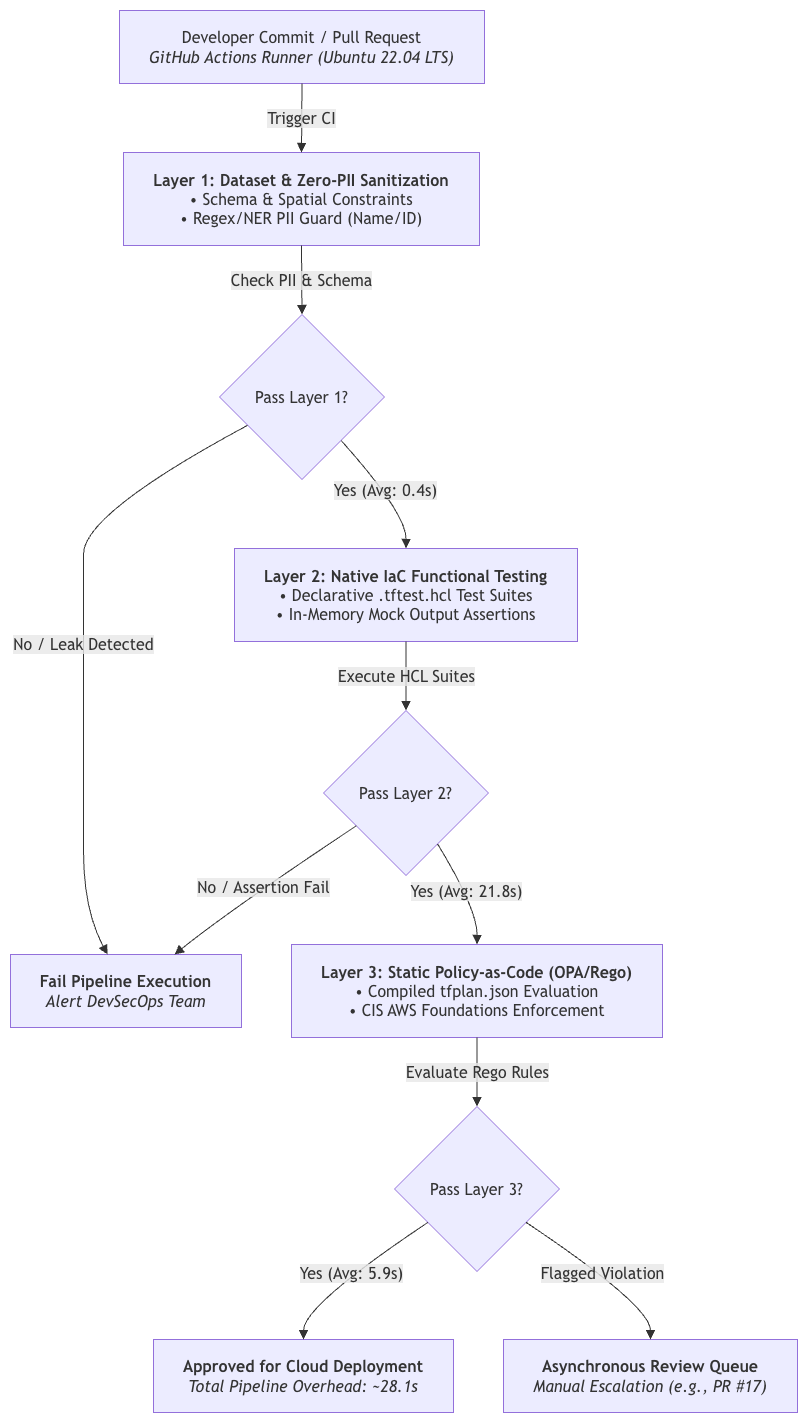

The diagram above was exported from draw.io. Its source (the exported page's mxGraphModel, read from the mxfile embedded in the PNG):
<mxGraphModel dx="748" dy="611" grid="1" gridSize="10" guides="1" tooltips="1" connect="1" arrows="1" fold="1" page="1" pageScale="1" pageWidth="850" pageHeight="1100" math="0" shadow="0">
  <root>
    <mxCell id="0" />
    <mxCell id="1" parent="0" />
    <UserObject label="" mermaidData="{&#10;  &quot;data&quot;: &quot;graph TD\n    A[\&quot;Developer Commit / Pull Request&lt;br/&gt;&lt;i&gt;GitHub Actions Runner (Ubuntu 22.04 LTS)&lt;/i&gt;\&quot;] --&gt;|Trigger CI| B[\&quot;&lt;b&gt;Layer 1: Dataset &amp; Zero-PII Sanitization&lt;/b&gt;&lt;br/&gt;• Schema &amp; Spatial Constraints&lt;br/&gt;• Regex/NER PII Guard (Name/ID)\&quot;]\n    \n    B --&gt;|Check PII &amp; Schema| C{Pass Layer 1?}\n    C --&gt;|Yes (Avg: 0.4s)| D[\&quot;&lt;b&gt;Layer 2: Native IaC Functional Testing&lt;/b&gt;&lt;br/&gt;• Declarative .tftest.hcl Test Suites&lt;br/&gt;• In-Memory Mock Output Assertions\&quot;]\n    C --&gt;|No / Leak Detected| X[\&quot;&lt;b&gt;Fail Pipeline Execution&lt;/b&gt;&lt;br/&gt;&lt;i&gt;Alert DevSecOps Team&lt;/i&gt;\&quot;]\n    \n    D --&gt;|Execute HCL Suites| E{Pass Layer 2?}\n    E --&gt;|Yes (Avg: 21.8s)| F[\&quot;&lt;b&gt;Layer 3: Static Policy-as-Code (OPA/Rego)&lt;/b&gt;&lt;br/&gt;• Compiled tfplan.json Evaluation&lt;br/&gt;• CIS AWS Foundations Enforcement\&quot;]\n    E --&gt;|No / Assertion Fail| X\n    \n    F --&gt;|Evaluate Rego Rules| G{Pass Layer 3?}\n    G --&gt;|Yes (Avg: 5.9s)| H[\&quot;&lt;b&gt;Approved for Cloud Deployment&lt;/b&gt;&lt;br/&gt;&lt;i&gt;Total Pipeline Overhead: ~28.1s&lt;/i&gt;\&quot;]\n    G --&gt;|Flagged Violation| I[\&quot;&lt;b&gt;Asynchronous Review Queue&lt;/b&gt;&lt;br/&gt;&lt;i&gt;Manual Escalation (e.g., PR #17)&lt;/i&gt;\&quot;]&quot;,&#10;  &quot;config&quot;: null&#10;}" id="QU4n3e0NRK1l9IZ5IVE9-49">
      <mxCell connectable="0" parent="1" style="group;transparentBounds=1;editIcon=1;lockedGroup=0;groupPadding=10;" vertex="1">
        <mxGeometry as="geometry" />
      </mxCell>
    </UserObject>
    <UserObject label="Developer Commit / Pull Request&#10;&lt;i&gt;GitHub Actions Runner (Ubuntu 22.04 LTS)&lt;/i&gt;" mermaidId="n:A" mermaidBaseStyle="html=1;whiteSpace=wrap;strokeWidth=1;fillColor=light-dark(#ECECFF,#1f2020);strokeColor=light-dark(#9370DB,#cccccc);fontColor=light-dark(#333333,#cccccc);fontFamily=Trebuchet MS,Verdana,Arial,sans-serif;fontSize=16;" mermaidBaseValue="Developer Commit / Pull Request&#10;&lt;i&gt;GitHub Actions Runner (Ubuntu 22.04 LTS)&lt;/i&gt;" id="QU4n3e0NRK1l9IZ5IVE9-50">
      <mxCell parent="QU4n3e0NRK1l9IZ5IVE9-49" style="html=1;whiteSpace=wrap;strokeWidth=1;fillColor=light-dark(#ECECFF,#1f2020);strokeColor=light-dark(#9370DB,#cccccc);fontColor=light-dark(#333333,#cccccc);fontFamily=Trebuchet MS,Verdana,Arial,sans-serif;fontSize=16;" vertex="1">
        <mxGeometry height="73" width="365" x="159" y="30" as="geometry" />
      </mxCell>
    </UserObject>
    <UserObject label="&lt;b&gt;Layer 1: Dataset &amp; Zero-PII Sanitization&lt;/b&gt;&#10;• Schema &amp; Spatial Constraints&#10;• Regex/NER PII Guard (Name/ID)" mermaidId="n:B" mermaidBaseStyle="html=1;whiteSpace=wrap;strokeWidth=1;fillColor=light-dark(#ECECFF,#1f2020);strokeColor=light-dark(#9370DB,#cccccc);fontColor=light-dark(#333333,#cccccc);fontFamily=Trebuchet MS,Verdana,Arial,sans-serif;fontSize=16;" mermaidBaseValue="&lt;b&gt;Layer 1: Dataset &amp; Zero-PII Sanitization&lt;/b&gt;&#10;• Schema &amp; Spatial Constraints&#10;• Regex/NER PII Guard (Name/ID)" id="QU4n3e0NRK1l9IZ5IVE9-51">
      <mxCell parent="QU4n3e0NRK1l9IZ5IVE9-49" style="html=1;whiteSpace=wrap;strokeWidth=1;fillColor=light-dark(#ECECFF,#1f2020);strokeColor=light-dark(#9370DB,#cccccc);fontColor=light-dark(#333333,#cccccc);fontFamily=Trebuchet MS,Verdana,Arial,sans-serif;fontSize=16;" vertex="1">
        <mxGeometry height="93" width="356" x="163" y="172" as="geometry" />
      </mxCell>
    </UserObject>
    <UserObject label="Pass Layer 1?" mermaidId="n:C" mermaidBaseStyle="rhombus;html=1;strokeWidth=1;whiteSpace=wrap;fillColor=light-dark(#ECECFF,#1f2020);strokeColor=light-dark(#9370DB,#cccccc);fontColor=light-dark(#333333,#cccccc);fontFamily=Trebuchet MS,Verdana,Arial,sans-serif;fontSize=16;" mermaidBaseValue="Pass Layer 1?" id="QU4n3e0NRK1l9IZ5IVE9-52">
      <mxCell parent="QU4n3e0NRK1l9IZ5IVE9-49" style="rhombus;html=1;strokeWidth=1;whiteSpace=wrap;fillColor=light-dark(#ECECFF,#1f2020);strokeColor=light-dark(#9370DB,#cccccc);fontColor=light-dark(#333333,#cccccc);fontFamily=Trebuchet MS,Verdana,Arial,sans-serif;fontSize=16;" vertex="1">
        <mxGeometry height="165" width="165" x="259" y="334" as="geometry" />
      </mxCell>
    </UserObject>
    <UserObject label="&lt;b&gt;Layer 2: Native IaC Functional Testing&lt;/b&gt;&#10;• Declarative .tftest.hcl Test Suites&#10;• In-Memory Mock Output Assertions" mermaidId="n:D" mermaidBaseStyle="html=1;whiteSpace=wrap;strokeWidth=1;fillColor=light-dark(#ECECFF,#1f2020);strokeColor=light-dark(#9370DB,#cccccc);fontColor=light-dark(#333333,#cccccc);fontFamily=Trebuchet MS,Verdana,Arial,sans-serif;fontSize=16;" mermaidBaseValue="&lt;b&gt;Layer 2: Native IaC Functional Testing&lt;/b&gt;&#10;• Declarative .tftest.hcl Test Suites&#10;• In-Memory Mock Output Assertions" id="QU4n3e0NRK1l9IZ5IVE9-53">
      <mxCell parent="QU4n3e0NRK1l9IZ5IVE9-49" style="html=1;whiteSpace=wrap;strokeWidth=1;fillColor=light-dark(#ECECFF,#1f2020);strokeColor=light-dark(#9370DB,#cccccc);fontColor=light-dark(#333333,#cccccc);fontFamily=Trebuchet MS,Verdana,Arial,sans-serif;fontSize=16;" vertex="1">
        <mxGeometry height="93" width="343" x="274" y="568" as="geometry" />
      </mxCell>
    </UserObject>
    <UserObject label="&lt;b&gt;Fail Pipeline Execution&lt;/b&gt;&#10;&lt;i&gt;Alert DevSecOps Team&lt;/i&gt;" mermaidId="n:X" mermaidBaseStyle="html=1;whiteSpace=wrap;strokeWidth=1;fillColor=light-dark(#ECECFF,#1f2020);strokeColor=light-dark(#9370DB,#cccccc);fontColor=light-dark(#333333,#cccccc);fontFamily=Trebuchet MS,Verdana,Arial,sans-serif;fontSize=16;" mermaidBaseValue="&lt;b&gt;Fail Pipeline Execution&lt;/b&gt;&#10;&lt;i&gt;Alert DevSecOps Team&lt;/i&gt;" id="QU4n3e0NRK1l9IZ5IVE9-54">
      <mxCell parent="QU4n3e0NRK1l9IZ5IVE9-49" style="html=1;whiteSpace=wrap;strokeWidth=1;fillColor=light-dark(#ECECFF,#1f2020);strokeColor=light-dark(#9370DB,#cccccc);fontColor=light-dark(#333333,#cccccc);fontFamily=Trebuchet MS,Verdana,Arial,sans-serif;fontSize=16;" vertex="1">
        <mxGeometry height="73" width="231" x="50" y="974" as="geometry" />
      </mxCell>
    </UserObject>
    <UserObject label="Pass Layer 2?" mermaidId="n:E" mermaidBaseStyle="rhombus;html=1;strokeWidth=1;whiteSpace=wrap;fillColor=light-dark(#ECECFF,#1f2020);strokeColor=light-dark(#9370DB,#cccccc);fontColor=light-dark(#333333,#cccccc);fontFamily=Trebuchet MS,Verdana,Arial,sans-serif;fontSize=16;" mermaidBaseValue="Pass Layer 2?" id="QU4n3e0NRK1l9IZ5IVE9-55">
      <mxCell parent="QU4n3e0NRK1l9IZ5IVE9-49" style="rhombus;html=1;strokeWidth=1;whiteSpace=wrap;fillColor=light-dark(#ECECFF,#1f2020);strokeColor=light-dark(#9370DB,#cccccc);fontColor=light-dark(#333333,#cccccc);fontFamily=Trebuchet MS,Verdana,Arial,sans-serif;fontSize=16;" vertex="1">
        <mxGeometry height="165" width="165" x="363" y="730" as="geometry" />
      </mxCell>
    </UserObject>
    <UserObject label="&lt;b&gt;Layer 3: Static Policy-as-Code (OPA/Rego)&lt;/b&gt;&#10;• Compiled tfplan.json Evaluation&#10;• CIS AWS Foundations Enforcement" mermaidId="n:F" mermaidBaseStyle="html=1;whiteSpace=wrap;strokeWidth=1;fillColor=light-dark(#ECECFF,#1f2020);strokeColor=light-dark(#9370DB,#cccccc);fontColor=light-dark(#333333,#cccccc);fontFamily=Trebuchet MS,Verdana,Arial,sans-serif;fontSize=16;" mermaidBaseValue="&lt;b&gt;Layer 3: Static Policy-as-Code (OPA/Rego)&lt;/b&gt;&#10;• Compiled tfplan.json Evaluation&#10;• CIS AWS Foundations Enforcement" id="QU4n3e0NRK1l9IZ5IVE9-56">
      <mxCell parent="QU4n3e0NRK1l9IZ5IVE9-49" style="html=1;whiteSpace=wrap;strokeWidth=1;fillColor=light-dark(#ECECFF,#1f2020);strokeColor=light-dark(#9370DB,#cccccc);fontColor=light-dark(#333333,#cccccc);fontFamily=Trebuchet MS,Verdana,Arial,sans-serif;fontSize=16;" vertex="1">
        <mxGeometry height="93" width="371" x="331" y="964" as="geometry" />
      </mxCell>
    </UserObject>
    <UserObject label="Pass Layer 3?" mermaidId="n:G" mermaidBaseStyle="rhombus;html=1;strokeWidth=1;whiteSpace=wrap;fillColor=light-dark(#ECECFF,#1f2020);strokeColor=light-dark(#9370DB,#cccccc);fontColor=light-dark(#333333,#cccccc);fontFamily=Trebuchet MS,Verdana,Arial,sans-serif;fontSize=16;" mermaidBaseValue="Pass Layer 3?" id="QU4n3e0NRK1l9IZ5IVE9-57">
      <mxCell parent="QU4n3e0NRK1l9IZ5IVE9-49" style="rhombus;html=1;strokeWidth=1;whiteSpace=wrap;fillColor=light-dark(#ECECFF,#1f2020);strokeColor=light-dark(#9370DB,#cccccc);fontColor=light-dark(#333333,#cccccc);fontFamily=Trebuchet MS,Verdana,Arial,sans-serif;fontSize=16;" vertex="1">
        <mxGeometry height="165" width="165" x="434" y="1126" as="geometry" />
      </mxCell>
    </UserObject>
    <UserObject label="&lt;b&gt;Approved for Cloud Deployment&lt;/b&gt;&#10;&lt;i&gt;Total Pipeline Overhead: ~28.1s&lt;/i&gt;" mermaidId="n:H" mermaidBaseStyle="html=1;whiteSpace=wrap;strokeWidth=1;fillColor=light-dark(#ECECFF,#1f2020);strokeColor=light-dark(#9370DB,#cccccc);fontColor=light-dark(#333333,#cccccc);fontFamily=Trebuchet MS,Verdana,Arial,sans-serif;fontSize=16;" mermaidBaseValue="&lt;b&gt;Approved for Cloud Deployment&lt;/b&gt;&#10;&lt;i&gt;Total Pipeline Overhead: ~28.1s&lt;/i&gt;" id="QU4n3e0NRK1l9IZ5IVE9-58">
      <mxCell parent="QU4n3e0NRK1l9IZ5IVE9-49" style="html=1;whiteSpace=wrap;strokeWidth=1;fillColor=light-dark(#ECECFF,#1f2020);strokeColor=light-dark(#9370DB,#cccccc);fontColor=light-dark(#333333,#cccccc);fontFamily=Trebuchet MS,Verdana,Arial,sans-serif;fontSize=16;" vertex="1">
        <mxGeometry height="73" width="300" x="193" y="1359" as="geometry" />
      </mxCell>
    </UserObject>
    <UserObject label="&lt;b&gt;Asynchronous Review Queue&lt;/b&gt;&#10;&lt;i&gt;Manual Escalation (e.g., PR #17)&lt;/i&gt;" mermaidId="n:I" mermaidBaseStyle="html=1;whiteSpace=wrap;strokeWidth=1;fillColor=light-dark(#ECECFF,#1f2020);strokeColor=light-dark(#9370DB,#cccccc);fontColor=light-dark(#333333,#cccccc);fontFamily=Trebuchet MS,Verdana,Arial,sans-serif;fontSize=16;" mermaidBaseValue="&lt;b&gt;Asynchronous Review Queue&lt;/b&gt;&#10;&lt;i&gt;Manual Escalation (e.g., PR #17)&lt;/i&gt;" id="QU4n3e0NRK1l9IZ5IVE9-59">
      <mxCell parent="QU4n3e0NRK1l9IZ5IVE9-49" style="html=1;whiteSpace=wrap;strokeWidth=1;fillColor=light-dark(#ECECFF,#1f2020);strokeColor=light-dark(#9370DB,#cccccc);fontColor=light-dark(#333333,#cccccc);fontFamily=Trebuchet MS,Verdana,Arial,sans-serif;fontSize=16;" vertex="1">
        <mxGeometry height="73" width="294" x="543" y="1359" as="geometry" />
      </mxCell>
    </UserObject>
    <UserObject label="Trigger CI" mermaidId="e:A-&gt;B#0" mermaidBaseStyle="curved=1;startArrow=none;endArrow=block;endSize=7;strokeColor=light-dark(#333333,#cccccc);html=1;fontSize=16;labelBackgroundColor=light-dark(#E8E8E88D,#2a2a2a8D);fontFamily=Trebuchet MS,Verdana,Arial,sans-serif;fontColor=light-dark(#333333,#cccccc);exitX=0.5;exitY=1;entryX=0.5;entryY=0;" mermaidBaseValue="Trigger CI" id="QU4n3e0NRK1l9IZ5IVE9-60">
      <mxCell edge="1" parent="QU4n3e0NRK1l9IZ5IVE9-49" source="QU4n3e0NRK1l9IZ5IVE9-50" style="curved=1;startArrow=none;endArrow=block;endSize=7;strokeColor=light-dark(#333333,#cccccc);html=1;fontSize=16;labelBackgroundColor=light-dark(#E8E8E88D,#2a2a2a8D);fontFamily=Trebuchet MS,Verdana,Arial,sans-serif;fontColor=light-dark(#333333,#cccccc);exitX=0.5;exitY=1;entryX=0.5;entryY=0;rounded=0;" target="QU4n3e0NRK1l9IZ5IVE9-51">
        <mxGeometry relative="1" as="geometry">
          <Array as="points" />
        </mxGeometry>
      </mxCell>
    </UserObject>
    <UserObject label="Check PII &amp; Schema" mermaidId="e:B-&gt;C#0" mermaidBaseStyle="curved=1;startArrow=none;endArrow=block;endSize=7;strokeColor=light-dark(#333333,#cccccc);html=1;fontSize=16;labelBackgroundColor=light-dark(#E8E8E88D,#2a2a2a8D);fontFamily=Trebuchet MS,Verdana,Arial,sans-serif;fontColor=light-dark(#333333,#cccccc);exitX=0.5;exitY=1;entryX=0.5;entryY=0;" mermaidBaseValue="Check PII &amp; Schema" id="QU4n3e0NRK1l9IZ5IVE9-61">
      <mxCell edge="1" parent="QU4n3e0NRK1l9IZ5IVE9-49" source="QU4n3e0NRK1l9IZ5IVE9-51" style="curved=1;startArrow=none;endArrow=block;endSize=7;strokeColor=light-dark(#333333,#cccccc);html=1;fontSize=16;labelBackgroundColor=light-dark(#E8E8E88D,#2a2a2a8D);fontFamily=Trebuchet MS,Verdana,Arial,sans-serif;fontColor=light-dark(#333333,#cccccc);exitX=0.5;exitY=1;entryX=0.5;entryY=0;rounded=0;" target="QU4n3e0NRK1l9IZ5IVE9-52">
        <mxGeometry relative="1" as="geometry">
          <Array as="points" />
        </mxGeometry>
      </mxCell>
    </UserObject>
    <UserObject label="Yes (Avg: 0.4s)" mermaidId="e:C-&gt;D#0" mermaidBaseStyle="curved=1;startArrow=none;endArrow=block;endSize=7;strokeColor=light-dark(#333333,#cccccc);html=1;fontSize=16;labelBackgroundColor=light-dark(#E8E8E88D,#2a2a2a8D);fontFamily=Trebuchet MS,Verdana,Arial,sans-serif;fontColor=light-dark(#333333,#cccccc);exitX=0.95;exitY=1;entryX=0.5;entryY=0;" mermaidBaseValue="Yes (Avg: 0.4s)" id="QU4n3e0NRK1l9IZ5IVE9-62">
      <mxCell edge="1" parent="QU4n3e0NRK1l9IZ5IVE9-49" source="QU4n3e0NRK1l9IZ5IVE9-52" style="curved=1;startArrow=none;endArrow=block;endSize=7;strokeColor=light-dark(#333333,#cccccc);html=1;fontSize=16;labelBackgroundColor=light-dark(#E8E8E88D,#2a2a2a8D);fontFamily=Trebuchet MS,Verdana,Arial,sans-serif;fontColor=light-dark(#333333,#cccccc);exitX=0.95;exitY=1;entryX=0.5;entryY=0;rounded=0;" target="QU4n3e0NRK1l9IZ5IVE9-53">
        <mxGeometry relative="1" as="geometry">
          <Array as="points">
            <mxPoint x="446" y="533" />
          </Array>
        </mxGeometry>
      </mxCell>
    </UserObject>
    <UserObject label="No / Leak Detected" mermaidId="e:C-&gt;X#0" mermaidBaseStyle="curved=1;startArrow=none;endArrow=block;endSize=7;strokeColor=light-dark(#333333,#cccccc);html=1;fontSize=16;labelBackgroundColor=light-dark(#E8E8E88D,#2a2a2a8D);fontFamily=Trebuchet MS,Verdana,Arial,sans-serif;fontColor=light-dark(#333333,#cccccc);exitX=0;exitY=0.76;entryX=0.42;entryY=0;" mermaidBaseValue="No / Leak Detected" id="QU4n3e0NRK1l9IZ5IVE9-63">
      <mxCell edge="1" parent="QU4n3e0NRK1l9IZ5IVE9-49" source="QU4n3e0NRK1l9IZ5IVE9-52" style="curved=1;startArrow=none;endArrow=block;endSize=7;strokeColor=light-dark(#333333,#cccccc);html=1;fontSize=16;labelBackgroundColor=light-dark(#E8E8E88D,#2a2a2a8D);fontFamily=Trebuchet MS,Verdana,Arial,sans-serif;fontColor=light-dark(#333333,#cccccc);exitX=0;exitY=0.76;entryX=0.42;entryY=0;rounded=0;" target="QU4n3e0NRK1l9IZ5IVE9-54">
        <mxGeometry relative="1" as="geometry">
          <Array as="points">
            <mxPoint x="123" y="533" />
            <mxPoint x="123" y="614" />
            <mxPoint x="123" y="695" />
            <mxPoint x="123" y="812" />
            <mxPoint x="123" y="929" />
          </Array>
        </mxGeometry>
      </mxCell>
    </UserObject>
    <UserObject label="Execute HCL Suites" mermaidId="e:D-&gt;E#0" mermaidBaseStyle="curved=1;startArrow=none;endArrow=block;endSize=7;strokeColor=light-dark(#333333,#cccccc);html=1;fontSize=16;labelBackgroundColor=light-dark(#E8E8E88D,#2a2a2a8D);fontFamily=Trebuchet MS,Verdana,Arial,sans-serif;fontColor=light-dark(#333333,#cccccc);exitX=0.5;exitY=1;entryX=0.5;entryY=0;" mermaidBaseValue="Execute HCL Suites" id="QU4n3e0NRK1l9IZ5IVE9-64">
      <mxCell edge="1" parent="QU4n3e0NRK1l9IZ5IVE9-49" source="QU4n3e0NRK1l9IZ5IVE9-53" style="curved=1;startArrow=none;endArrow=block;endSize=7;strokeColor=light-dark(#333333,#cccccc);html=1;fontSize=16;labelBackgroundColor=light-dark(#E8E8E88D,#2a2a2a8D);fontFamily=Trebuchet MS,Verdana,Arial,sans-serif;fontColor=light-dark(#333333,#cccccc);exitX=0.5;exitY=1;entryX=0.5;entryY=0;rounded=0;" target="QU4n3e0NRK1l9IZ5IVE9-55">
        <mxGeometry relative="1" as="geometry">
          <Array as="points" />
        </mxGeometry>
      </mxCell>
    </UserObject>
    <UserObject label="Yes (Avg: 21.8s)" mermaidId="e:E-&gt;F#0" mermaidBaseStyle="curved=1;startArrow=none;endArrow=block;endSize=7;strokeColor=light-dark(#333333,#cccccc);html=1;fontSize=16;labelBackgroundColor=light-dark(#E8E8E88D,#2a2a2a8D);fontFamily=Trebuchet MS,Verdana,Arial,sans-serif;fontColor=light-dark(#333333,#cccccc);exitX=0.81;exitY=1;entryX=0.5;entryY=0;" mermaidBaseValue="Yes (Avg: 21.8s)" id="QU4n3e0NRK1l9IZ5IVE9-65">
      <mxCell edge="1" parent="QU4n3e0NRK1l9IZ5IVE9-49" source="QU4n3e0NRK1l9IZ5IVE9-55" style="curved=1;startArrow=none;endArrow=block;endSize=7;strokeColor=light-dark(#333333,#cccccc);html=1;fontSize=16;labelBackgroundColor=light-dark(#E8E8E88D,#2a2a2a8D);fontFamily=Trebuchet MS,Verdana,Arial,sans-serif;fontColor=light-dark(#333333,#cccccc);exitX=0.81;exitY=1;entryX=0.5;entryY=0;rounded=0;" target="QU4n3e0NRK1l9IZ5IVE9-56">
        <mxGeometry relative="1" as="geometry">
          <Array as="points">
            <mxPoint x="517" y="929" />
          </Array>
        </mxGeometry>
      </mxCell>
    </UserObject>
    <UserObject label="No / Assertion Fail" mermaidId="e:E-&gt;X#0" mermaidBaseStyle="curved=1;startArrow=none;endArrow=block;endSize=7;strokeColor=light-dark(#333333,#cccccc);html=1;fontSize=16;labelBackgroundColor=light-dark(#E8E8E88D,#2a2a2a8D);fontFamily=Trebuchet MS,Verdana,Arial,sans-serif;fontColor=light-dark(#333333,#cccccc);exitX=0;exitY=0.83;entryX=0.71;entryY=0;" mermaidBaseValue="No / Assertion Fail" id="QU4n3e0NRK1l9IZ5IVE9-66">
      <mxCell edge="1" parent="QU4n3e0NRK1l9IZ5IVE9-49" source="QU4n3e0NRK1l9IZ5IVE9-55" style="curved=1;startArrow=none;endArrow=block;endSize=7;strokeColor=light-dark(#333333,#cccccc);html=1;fontSize=16;labelBackgroundColor=light-dark(#E8E8E88D,#2a2a2a8D);fontFamily=Trebuchet MS,Verdana,Arial,sans-serif;fontColor=light-dark(#333333,#cccccc);exitX=0;exitY=0.83;entryX=0.71;entryY=0;rounded=0;" target="QU4n3e0NRK1l9IZ5IVE9-54">
        <mxGeometry relative="1" as="geometry">
          <Array as="points">
            <mxPoint x="270" y="929" />
          </Array>
        </mxGeometry>
      </mxCell>
    </UserObject>
    <UserObject label="Evaluate Rego Rules" mermaidId="e:F-&gt;G#0" mermaidBaseStyle="curved=1;startArrow=none;endArrow=block;endSize=7;strokeColor=light-dark(#333333,#cccccc);html=1;fontSize=16;labelBackgroundColor=light-dark(#E8E8E88D,#2a2a2a8D);fontFamily=Trebuchet MS,Verdana,Arial,sans-serif;fontColor=light-dark(#333333,#cccccc);exitX=0.5;exitY=1;entryX=0.5;entryY=0;" mermaidBaseValue="Evaluate Rego Rules" id="QU4n3e0NRK1l9IZ5IVE9-67">
      <mxCell edge="1" parent="QU4n3e0NRK1l9IZ5IVE9-49" source="QU4n3e0NRK1l9IZ5IVE9-56" style="curved=1;startArrow=none;endArrow=block;endSize=7;strokeColor=light-dark(#333333,#cccccc);html=1;fontSize=16;labelBackgroundColor=light-dark(#E8E8E88D,#2a2a2a8D);fontFamily=Trebuchet MS,Verdana,Arial,sans-serif;fontColor=light-dark(#333333,#cccccc);exitX=0.5;exitY=1;entryX=0.5;entryY=0;rounded=0;" target="QU4n3e0NRK1l9IZ5IVE9-57">
        <mxGeometry relative="1" as="geometry">
          <Array as="points" />
        </mxGeometry>
      </mxCell>
    </UserObject>
    <UserObject label="Yes (Avg: 5.9s)" mermaidId="e:G-&gt;H#0" mermaidBaseStyle="curved=1;startArrow=none;endArrow=block;endSize=7;strokeColor=light-dark(#333333,#cccccc);html=1;fontSize=16;labelBackgroundColor=light-dark(#E8E8E88D,#2a2a2a8D);fontFamily=Trebuchet MS,Verdana,Arial,sans-serif;fontColor=light-dark(#333333,#cccccc);exitX=0;exitY=0.84;entryX=0.5;entryY=0;" mermaidBaseValue="Yes (Avg: 5.9s)" id="QU4n3e0NRK1l9IZ5IVE9-68">
      <mxCell edge="1" parent="QU4n3e0NRK1l9IZ5IVE9-49" source="QU4n3e0NRK1l9IZ5IVE9-57" style="curved=1;startArrow=none;endArrow=block;endSize=7;strokeColor=light-dark(#333333,#cccccc);html=1;fontSize=16;labelBackgroundColor=light-dark(#E8E8E88D,#2a2a2a8D);fontFamily=Trebuchet MS,Verdana,Arial,sans-serif;fontColor=light-dark(#333333,#cccccc);exitX=0;exitY=0.84;entryX=0.5;entryY=0;rounded=0;" target="QU4n3e0NRK1l9IZ5IVE9-58">
        <mxGeometry relative="1" as="geometry">
          <Array as="points">
            <mxPoint x="343" y="1325" />
          </Array>
        </mxGeometry>
      </mxCell>
    </UserObject>
    <UserObject label="Flagged Violation" mermaidId="e:G-&gt;I#0" mermaidBaseStyle="curved=1;startArrow=none;endArrow=block;endSize=7;strokeColor=light-dark(#333333,#cccccc);html=1;fontSize=16;labelBackgroundColor=light-dark(#E8E8E88D,#2a2a2a8D);fontFamily=Trebuchet MS,Verdana,Arial,sans-serif;fontColor=light-dark(#333333,#cccccc);exitX=1;exitY=0.84;entryX=0.5;entryY=0;" mermaidBaseValue="Flagged Violation" id="QU4n3e0NRK1l9IZ5IVE9-69">
      <mxCell edge="1" parent="QU4n3e0NRK1l9IZ5IVE9-49" source="QU4n3e0NRK1l9IZ5IVE9-57" style="curved=1;startArrow=none;endArrow=block;endSize=7;strokeColor=light-dark(#333333,#cccccc);html=1;fontSize=16;labelBackgroundColor=light-dark(#E8E8E88D,#2a2a2a8D);fontFamily=Trebuchet MS,Verdana,Arial,sans-serif;fontColor=light-dark(#333333,#cccccc);exitX=1;exitY=0.84;entryX=0.5;entryY=0;rounded=0;" target="QU4n3e0NRK1l9IZ5IVE9-59">
        <mxGeometry relative="1" as="geometry">
          <Array as="points">
            <mxPoint x="690" y="1325" />
          </Array>
        </mxGeometry>
      </mxCell>
    </UserObject>
  </root>
</mxGraphModel>